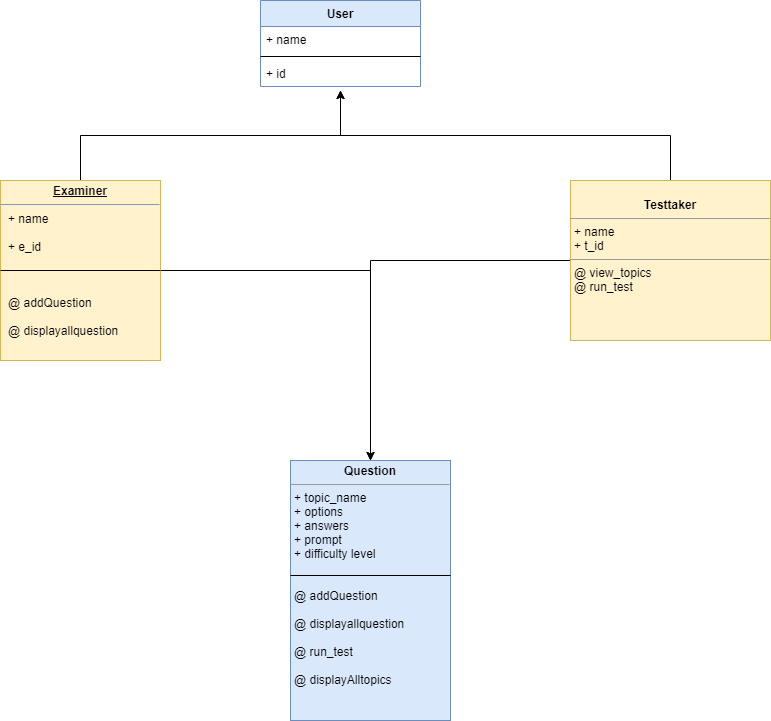

The diagram above was exported from draw.io. Its source (the exported page's mxGraphModel, read from the mxfile embedded in the PNG):
<mxGraphModel dx="1038" dy="617" grid="1" gridSize="10" guides="1" tooltips="1" connect="1" arrows="1" fold="1" page="1" pageScale="1" pageWidth="827" pageHeight="1169" math="0" shadow="0">
  <root>
    <mxCell id="0" />
    <mxCell id="1" parent="0" />
    <mxCell id="bgjw0Z5so0AyhW-TF52x-1" value="User" style="swimlane;fontStyle=1;align=center;verticalAlign=top;childLayout=stackLayout;horizontal=1;startSize=26;horizontalStack=0;resizeParent=1;resizeParentMax=0;resizeLast=0;collapsible=1;marginBottom=0;fillColor=#dae8fc;strokeColor=#6c8ebf;" vertex="1" parent="1">
      <mxGeometry x="290" y="20" width="160" height="86" as="geometry" />
    </mxCell>
    <mxCell id="bgjw0Z5so0AyhW-TF52x-2" value="+ name" style="text;strokeColor=none;fillColor=none;align=left;verticalAlign=top;spacingLeft=4;spacingRight=4;overflow=hidden;rotatable=0;points=[[0,0.5],[1,0.5]];portConstraint=eastwest;" vertex="1" parent="bgjw0Z5so0AyhW-TF52x-1">
      <mxGeometry y="26" width="160" height="26" as="geometry" />
    </mxCell>
    <mxCell id="bgjw0Z5so0AyhW-TF52x-3" value="" style="line;strokeWidth=1;fillColor=none;align=left;verticalAlign=middle;spacingTop=-1;spacingLeft=3;spacingRight=3;rotatable=0;labelPosition=right;points=[];portConstraint=eastwest;" vertex="1" parent="bgjw0Z5so0AyhW-TF52x-1">
      <mxGeometry y="52" width="160" height="8" as="geometry" />
    </mxCell>
    <mxCell id="bgjw0Z5so0AyhW-TF52x-4" value="+ id" style="text;strokeColor=none;fillColor=none;align=left;verticalAlign=top;spacingLeft=4;spacingRight=4;overflow=hidden;rotatable=0;points=[[0,0.5],[1,0.5]];portConstraint=eastwest;" vertex="1" parent="bgjw0Z5so0AyhW-TF52x-1">
      <mxGeometry y="60" width="160" height="26" as="geometry" />
    </mxCell>
    <mxCell id="bgjw0Z5so0AyhW-TF52x-55" style="edgeStyle=orthogonalEdgeStyle;rounded=0;orthogonalLoop=1;jettySize=auto;html=1;exitX=0.5;exitY=0;exitDx=0;exitDy=0;" edge="1" parent="1" source="bgjw0Z5so0AyhW-TF52x-50">
      <mxGeometry relative="1" as="geometry">
        <mxPoint x="370" y="110" as="targetPoint" />
      </mxGeometry>
    </mxCell>
    <mxCell id="bgjw0Z5so0AyhW-TF52x-77" style="edgeStyle=orthogonalEdgeStyle;rounded=0;orthogonalLoop=1;jettySize=auto;html=1;entryX=0.5;entryY=0;entryDx=0;entryDy=0;" edge="1" parent="1" source="bgjw0Z5so0AyhW-TF52x-50" target="bgjw0Z5so0AyhW-TF52x-67">
      <mxGeometry relative="1" as="geometry" />
    </mxCell>
    <mxCell id="bgjw0Z5so0AyhW-TF52x-50" value="&lt;p style=&quot;margin: 0px ; margin-top: 4px ; text-align: center&quot;&gt;&lt;br&gt;&lt;b&gt;Testtaker&lt;/b&gt;&lt;/p&gt;&lt;hr size=&quot;1&quot;&gt;&lt;p style=&quot;margin: 0px ; margin-left: 4px&quot;&gt;+ name&lt;br&gt;+ t_id&lt;/p&gt;&lt;hr size=&quot;1&quot;&gt;&lt;p style=&quot;margin: 0px ; margin-left: 4px&quot;&gt;@ view_topics&lt;br&gt;@ run_test&lt;/p&gt;" style="verticalAlign=top;align=left;overflow=fill;fontSize=12;fontFamily=Helvetica;html=1;fillColor=#fff2cc;strokeColor=#d6b656;" vertex="1" parent="1">
      <mxGeometry x="600" y="200" width="200" height="160" as="geometry" />
    </mxCell>
    <mxCell id="bgjw0Z5so0AyhW-TF52x-54" style="edgeStyle=orthogonalEdgeStyle;rounded=0;orthogonalLoop=1;jettySize=auto;html=1;exitX=0.5;exitY=0;exitDx=0;exitDy=0;" edge="1" parent="1" source="bgjw0Z5so0AyhW-TF52x-51">
      <mxGeometry relative="1" as="geometry">
        <mxPoint x="370" y="110" as="targetPoint" />
      </mxGeometry>
    </mxCell>
    <mxCell id="bgjw0Z5so0AyhW-TF52x-76" style="edgeStyle=orthogonalEdgeStyle;rounded=0;orthogonalLoop=1;jettySize=auto;html=1;entryX=0.5;entryY=0;entryDx=0;entryDy=0;" edge="1" parent="1" source="bgjw0Z5so0AyhW-TF52x-51" target="bgjw0Z5so0AyhW-TF52x-67">
      <mxGeometry relative="1" as="geometry" />
    </mxCell>
    <mxCell id="bgjw0Z5so0AyhW-TF52x-51" value="&lt;p style=&quot;margin: 0px ; margin-top: 4px ; text-align: center ; text-decoration: underline&quot;&gt;&lt;b&gt;Examiner&lt;/b&gt;&lt;/p&gt;&lt;hr&gt;&lt;p style=&quot;margin: 0px ; margin-left: 8px&quot;&gt;+ name&lt;/p&gt;&lt;p style=&quot;margin: 0px ; margin-left: 8px&quot;&gt;&lt;br&gt;&lt;/p&gt;&lt;p style=&quot;margin: 0px ; margin-left: 8px&quot;&gt;+ e_id&lt;/p&gt;&lt;p style=&quot;margin: 0px ; margin-left: 8px&quot;&gt;&lt;br&gt;&lt;br&gt;&lt;/p&gt;&lt;p style=&quot;margin: 0px ; margin-left: 8px&quot;&gt;&lt;br&gt;&lt;/p&gt;&lt;p style=&quot;margin: 0px ; margin-left: 8px&quot;&gt;@ addQuestion&lt;/p&gt;&lt;p style=&quot;margin: 0px ; margin-left: 8px&quot;&gt;&lt;br&gt;&lt;/p&gt;&lt;p style=&quot;margin: 0px ; margin-left: 8px&quot;&gt;@ displayallquestion&lt;/p&gt;" style="verticalAlign=top;align=left;overflow=fill;fontSize=12;fontFamily=Helvetica;html=1;fillColor=#fff2cc;strokeColor=#d6b656;" vertex="1" parent="1">
      <mxGeometry x="30" y="200" width="160" height="180" as="geometry" />
    </mxCell>
    <mxCell id="bgjw0Z5so0AyhW-TF52x-53" value="" style="line;strokeWidth=1;fillColor=none;align=left;verticalAlign=middle;spacingTop=-1;spacingLeft=3;spacingRight=3;rotatable=0;labelPosition=right;points=[];portConstraint=eastwest;" vertex="1" parent="1">
      <mxGeometry x="30" y="286" width="160" height="8" as="geometry" />
    </mxCell>
    <mxCell id="bgjw0Z5so0AyhW-TF52x-67" value="&lt;p style=&quot;margin: 0px ; margin-top: 4px ; text-align: center&quot;&gt;&lt;b&gt;Question&lt;/b&gt;&lt;/p&gt;&lt;hr size=&quot;1&quot;&gt;&lt;p style=&quot;margin: 0px ; margin-left: 4px&quot;&gt;+ topic_name&lt;/p&gt;&lt;p style=&quot;margin: 0px ; margin-left: 4px&quot;&gt;+ options&lt;/p&gt;&lt;p style=&quot;margin: 0px ; margin-left: 4px&quot;&gt;+ answers&lt;/p&gt;&lt;p style=&quot;margin: 0px ; margin-left: 4px&quot;&gt;+ prompt&lt;/p&gt;&lt;p style=&quot;margin: 0px ; margin-left: 4px&quot;&gt;+ difficulty level&lt;/p&gt;&lt;p style=&quot;margin: 0px ; margin-left: 4px&quot;&gt;&lt;br&gt;&lt;/p&gt;&lt;p style=&quot;margin: 0px ; margin-left: 4px&quot;&gt;&lt;br&gt;&lt;/p&gt;&lt;p style=&quot;margin: 0px ; margin-left: 4px&quot;&gt;@ addQuestion&lt;/p&gt;&lt;p style=&quot;margin: 0px ; margin-left: 4px&quot;&gt;&lt;br&gt;&lt;/p&gt;&lt;p style=&quot;margin: 0px ; margin-left: 4px&quot;&gt;@ displayallquestion&lt;/p&gt;&lt;p style=&quot;margin: 0px ; margin-left: 4px&quot;&gt;&lt;br&gt;&lt;/p&gt;&lt;p style=&quot;margin: 0px ; margin-left: 4px&quot;&gt;@ run_test&lt;/p&gt;&lt;p style=&quot;margin: 0px ; margin-left: 4px&quot;&gt;&lt;br&gt;&lt;/p&gt;&lt;p style=&quot;margin: 0px ; margin-left: 4px&quot;&gt;@ displayAlltopics&lt;/p&gt;&lt;p style=&quot;margin: 0px ; margin-left: 4px&quot;&gt;&lt;br&gt;&lt;/p&gt;" style="verticalAlign=top;align=left;overflow=fill;fontSize=12;fontFamily=Helvetica;html=1;fillColor=#dae8fc;strokeColor=#6c8ebf;" vertex="1" parent="1">
      <mxGeometry x="320" y="480" width="160" height="260" as="geometry" />
    </mxCell>
    <mxCell id="bgjw0Z5so0AyhW-TF52x-69" value="" style="line;strokeWidth=1;fillColor=none;align=left;verticalAlign=middle;spacingTop=-1;spacingLeft=3;spacingRight=3;rotatable=0;labelPosition=right;points=[];portConstraint=eastwest;" vertex="1" parent="1">
      <mxGeometry x="320" y="590" width="160" height="10" as="geometry" />
    </mxCell>
  </root>
</mxGraphModel>